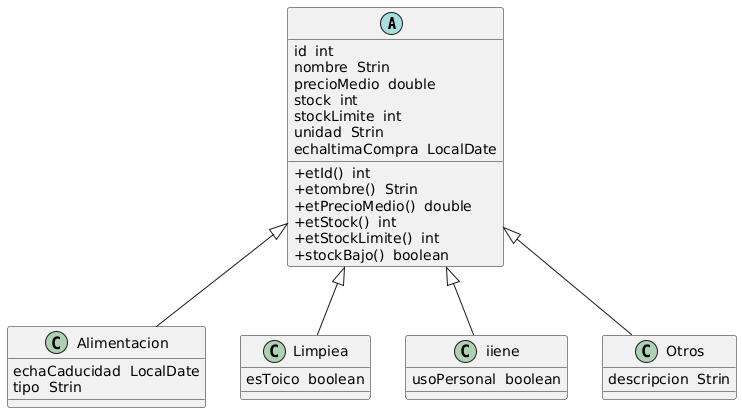

The diagram above was rendered by PlantUML. Its source (embedded in the PNG):
@startuml
skinparam classAttributeIconSize 0

' =========================
' Clase padre
' =========================
abstract class Producto {
    - id : int
    - nombre : String
    - precioMedio : double
    - stock : int
    - stockLimite : int
    - unidad : String
    - fechaUltimaCompra : LocalDate

    + getId() : int
    + getNombre() : String
    + getPrecioMedio() : double
    + getStock() : int
    + getStockLimite() : int
    + stockBajo() : boolean
}

' =========================
' Clases hijas
' =========================
class Alimentacion {
    - fechaCaducidad : LocalDate
    - tipo : String
}

class Limpieza {
    - esToxico : boolean
}

class Higiene {
    - usoPersonal : boolean
}

class Otros {
    - descripcion : String
}

' =========================
' Herencia
' =========================
Producto <|-- Alimentacion
Producto <|-- Limpieza
Producto <|-- Higiene
Producto <|-- Otros
@enduml